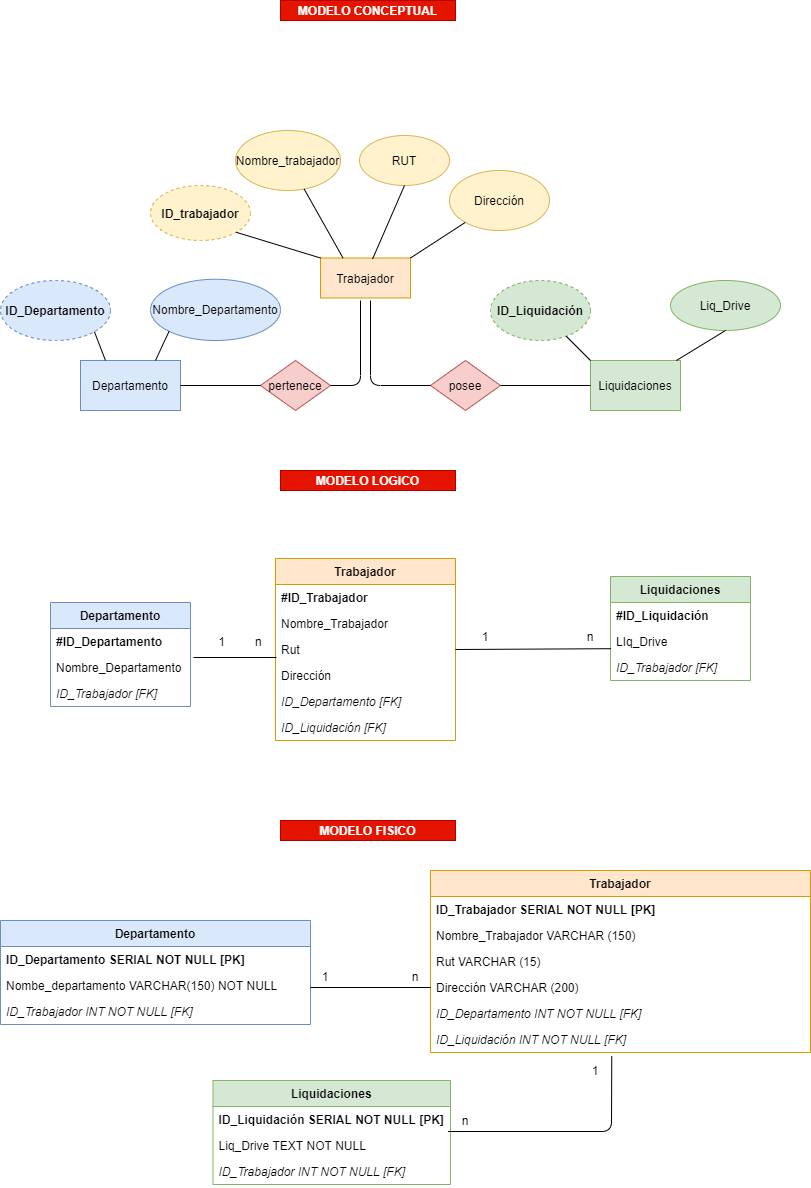

The diagram above was exported from draw.io. Its source (the exported page's mxGraphModel, read from the mxfile embedded in the PNG):
<mxGraphModel dx="1038" dy="1660" grid="1" gridSize="10" guides="1" tooltips="1" connect="1" arrows="1" fold="1" page="1" pageScale="1" pageWidth="827" pageHeight="1169" math="0" shadow="0">
  <root>
    <mxCell id="0" />
    <mxCell id="1" parent="0" />
    <mxCell id="_hfuWgucXrAeE_MrmLrI-1" value="Trabajador" style="rounded=0;whiteSpace=wrap;html=1;fillColor=#ffe6cc;strokeColor=#d79b00;" vertex="1" parent="1">
      <mxGeometry x="330" y="187.5" width="90" height="40" as="geometry" />
    </mxCell>
    <mxCell id="_hfuWgucXrAeE_MrmLrI-3" value="Nombre_trabajador" style="ellipse;whiteSpace=wrap;html=1;fillColor=#fff2cc;strokeColor=#d6b656;" vertex="1" parent="1">
      <mxGeometry x="245" y="60" width="105" height="60" as="geometry" />
    </mxCell>
    <mxCell id="_hfuWgucXrAeE_MrmLrI-4" value="RUT" style="ellipse;whiteSpace=wrap;html=1;fillColor=#fff2cc;strokeColor=#d6b656;" vertex="1" parent="1">
      <mxGeometry x="369" y="65" width="90" height="50" as="geometry" />
    </mxCell>
    <mxCell id="_hfuWgucXrAeE_MrmLrI-5" value="Dirección" style="ellipse;whiteSpace=wrap;html=1;fillColor=#fff2cc;strokeColor=#d6b656;" vertex="1" parent="1">
      <mxGeometry x="459" y="100" width="100" height="60" as="geometry" />
    </mxCell>
    <mxCell id="_hfuWgucXrAeE_MrmLrI-8" value="ID_trabajador" style="ellipse;whiteSpace=wrap;html=1;dashed=1;fillColor=#fff2cc;strokeColor=#d6b656;fontStyle=1" vertex="1" parent="1">
      <mxGeometry x="160" y="115" width="100" height="55" as="geometry" />
    </mxCell>
    <mxCell id="_hfuWgucXrAeE_MrmLrI-10" value="" style="endArrow=none;html=1;entryX=1;entryY=1;entryDx=0;entryDy=0;exitX=0;exitY=0;exitDx=0;exitDy=0;" edge="1" parent="1" source="_hfuWgucXrAeE_MrmLrI-1" target="_hfuWgucXrAeE_MrmLrI-8">
      <mxGeometry width="50" height="50" relative="1" as="geometry">
        <mxPoint x="390" y="310" as="sourcePoint" />
        <mxPoint x="320" y="270" as="targetPoint" />
      </mxGeometry>
    </mxCell>
    <mxCell id="_hfuWgucXrAeE_MrmLrI-14" value="" style="endArrow=none;html=1;exitX=0.25;exitY=0;exitDx=0;exitDy=0;" edge="1" parent="1" source="_hfuWgucXrAeE_MrmLrI-1" target="_hfuWgucXrAeE_MrmLrI-3">
      <mxGeometry width="50" height="50" relative="1" as="geometry">
        <mxPoint x="410" y="249" as="sourcePoint" />
        <mxPoint x="390.0000000000001" y="160" as="targetPoint" />
      </mxGeometry>
    </mxCell>
    <mxCell id="_hfuWgucXrAeE_MrmLrI-15" value="" style="endArrow=none;html=1;entryX=0.5;entryY=1;entryDx=0;entryDy=0;exitX=0.578;exitY=0.028;exitDx=0;exitDy=0;exitPerimeter=0;" edge="1" parent="1" source="_hfuWgucXrAeE_MrmLrI-1" target="_hfuWgucXrAeE_MrmLrI-4">
      <mxGeometry width="50" height="50" relative="1" as="geometry">
        <mxPoint x="475" y="200" as="sourcePoint" />
        <mxPoint x="440" y="260" as="targetPoint" />
      </mxGeometry>
    </mxCell>
    <mxCell id="_hfuWgucXrAeE_MrmLrI-16" value="" style="endArrow=none;html=1;exitX=1;exitY=0;exitDx=0;exitDy=0;" edge="1" parent="1" source="_hfuWgucXrAeE_MrmLrI-1" target="_hfuWgucXrAeE_MrmLrI-5">
      <mxGeometry width="50" height="50" relative="1" as="geometry">
        <mxPoint x="480" y="260" as="sourcePoint" />
        <mxPoint x="550" y="250" as="targetPoint" />
      </mxGeometry>
    </mxCell>
    <mxCell id="_hfuWgucXrAeE_MrmLrI-18" value="Liquidaciones" style="rounded=0;whiteSpace=wrap;html=1;fillColor=#d5e8d4;strokeColor=#82b366;" vertex="1" parent="1">
      <mxGeometry x="600" y="290" width="90" height="50" as="geometry" />
    </mxCell>
    <mxCell id="_hfuWgucXrAeE_MrmLrI-19" value="Departamento" style="rounded=0;whiteSpace=wrap;html=1;fillColor=#dae8fc;strokeColor=#6c8ebf;" vertex="1" parent="1">
      <mxGeometry x="90" y="290" width="100" height="50" as="geometry" />
    </mxCell>
    <mxCell id="_hfuWgucXrAeE_MrmLrI-20" value="Liq_Drive" style="ellipse;whiteSpace=wrap;html=1;fillColor=#d5e8d4;strokeColor=#82b366;" vertex="1" parent="1">
      <mxGeometry x="680" y="210" width="110" height="50" as="geometry" />
    </mxCell>
    <mxCell id="_hfuWgucXrAeE_MrmLrI-21" value="ID_Liquidación" style="ellipse;whiteSpace=wrap;html=1;fillColor=#d5e8d4;strokeColor=#82b366;fontStyle=1;dashed=1;" vertex="1" parent="1">
      <mxGeometry x="500" y="210" width="100" height="60" as="geometry" />
    </mxCell>
    <mxCell id="_hfuWgucXrAeE_MrmLrI-24" value="" style="endArrow=none;html=1;exitX=0;exitY=0;exitDx=0;exitDy=0;" edge="1" parent="1" source="_hfuWgucXrAeE_MrmLrI-18" target="_hfuWgucXrAeE_MrmLrI-21">
      <mxGeometry width="50" height="50" relative="1" as="geometry">
        <mxPoint x="170" y="270" as="sourcePoint" />
        <mxPoint x="138.56953381770518" y="222.85430072655777" as="targetPoint" />
      </mxGeometry>
    </mxCell>
    <mxCell id="_hfuWgucXrAeE_MrmLrI-25" value="" style="endArrow=none;html=1;entryX=0.5;entryY=1;entryDx=0;entryDy=0;" edge="1" parent="1" source="_hfuWgucXrAeE_MrmLrI-18" target="_hfuWgucXrAeE_MrmLrI-20">
      <mxGeometry width="50" height="50" relative="1" as="geometry">
        <mxPoint x="515" y="260" as="sourcePoint" />
        <mxPoint x="487.9936034113109" y="217.9900497509284" as="targetPoint" />
      </mxGeometry>
    </mxCell>
    <mxCell id="_hfuWgucXrAeE_MrmLrI-27" value="Nombre_Departamento" style="ellipse;whiteSpace=wrap;html=1;fillColor=#dae8fc;strokeColor=#6c8ebf;" vertex="1" parent="1">
      <mxGeometry x="160" y="208.75" width="130" height="61.25" as="geometry" />
    </mxCell>
    <mxCell id="_hfuWgucXrAeE_MrmLrI-28" value="ID_Departamento" style="ellipse;whiteSpace=wrap;html=1;fillColor=#dae8fc;strokeColor=#6c8ebf;shadow=0;fontStyle=1;dashed=1;" vertex="1" parent="1">
      <mxGeometry x="10" y="210" width="110" height="60" as="geometry" />
    </mxCell>
    <mxCell id="_hfuWgucXrAeE_MrmLrI-29" value="" style="endArrow=none;html=1;entryX=1;entryY=1;entryDx=0;entryDy=0;exitX=0.25;exitY=0;exitDx=0;exitDy=0;" edge="1" parent="1" source="_hfuWgucXrAeE_MrmLrI-19" target="_hfuWgucXrAeE_MrmLrI-28">
      <mxGeometry width="50" height="50" relative="1" as="geometry">
        <mxPoint x="410" y="420" as="sourcePoint" />
        <mxPoint x="440" y="260" as="targetPoint" />
      </mxGeometry>
    </mxCell>
    <mxCell id="_hfuWgucXrAeE_MrmLrI-30" value="" style="endArrow=none;html=1;entryX=0.75;entryY=0;entryDx=0;entryDy=0;exitX=0;exitY=1;exitDx=0;exitDy=0;" edge="1" parent="1" source="_hfuWgucXrAeE_MrmLrI-27" target="_hfuWgucXrAeE_MrmLrI-19">
      <mxGeometry width="50" height="50" relative="1" as="geometry">
        <mxPoint x="420" y="430" as="sourcePoint" />
        <mxPoint x="343.8908729652601" y="409.74873734152914" as="targetPoint" />
      </mxGeometry>
    </mxCell>
    <mxCell id="_hfuWgucXrAeE_MrmLrI-31" value="pertenece" style="rhombus;whiteSpace=wrap;html=1;shadow=0;fillColor=#f8cecc;strokeColor=#b85450;" vertex="1" parent="1">
      <mxGeometry x="270" y="290" width="70" height="50" as="geometry" />
    </mxCell>
    <mxCell id="_hfuWgucXrAeE_MrmLrI-32" value="posee" style="rhombus;whiteSpace=wrap;html=1;shadow=0;fillColor=#f8cecc;strokeColor=#b85450;" vertex="1" parent="1">
      <mxGeometry x="440" y="290" width="70" height="50" as="geometry" />
    </mxCell>
    <mxCell id="_hfuWgucXrAeE_MrmLrI-35" value="" style="endArrow=none;html=1;exitX=1;exitY=0.5;exitDx=0;exitDy=0;entryX=0;entryY=0.5;entryDx=0;entryDy=0;" edge="1" parent="1" source="_hfuWgucXrAeE_MrmLrI-32" target="_hfuWgucXrAeE_MrmLrI-18">
      <mxGeometry width="50" height="50" relative="1" as="geometry">
        <mxPoint x="220" y="390" as="sourcePoint" />
        <mxPoint x="598" y="295" as="targetPoint" />
      </mxGeometry>
    </mxCell>
    <mxCell id="_hfuWgucXrAeE_MrmLrI-38" value="" style="endArrow=none;html=1;exitX=1;exitY=0.5;exitDx=0;exitDy=0;entryX=0;entryY=0.5;entryDx=0;entryDy=0;" edge="1" parent="1" source="_hfuWgucXrAeE_MrmLrI-19" target="_hfuWgucXrAeE_MrmLrI-31">
      <mxGeometry width="50" height="50" relative="1" as="geometry">
        <mxPoint x="380" y="310" as="sourcePoint" />
        <mxPoint x="430" y="260" as="targetPoint" />
      </mxGeometry>
    </mxCell>
    <mxCell id="_hfuWgucXrAeE_MrmLrI-39" value="" style="endArrow=none;html=1;exitX=1;exitY=0.5;exitDx=0;exitDy=0;" edge="1" parent="1" source="_hfuWgucXrAeE_MrmLrI-31">
      <mxGeometry width="50" height="50" relative="1" as="geometry">
        <mxPoint x="380" y="310" as="sourcePoint" />
        <mxPoint x="370" y="230" as="targetPoint" />
        <Array as="points">
          <mxPoint x="370" y="315" />
        </Array>
      </mxGeometry>
    </mxCell>
    <mxCell id="_hfuWgucXrAeE_MrmLrI-40" value="" style="endArrow=none;html=1;exitX=0;exitY=0.5;exitDx=0;exitDy=0;" edge="1" parent="1" source="_hfuWgucXrAeE_MrmLrI-32">
      <mxGeometry width="50" height="50" relative="1" as="geometry">
        <mxPoint x="380" y="310" as="sourcePoint" />
        <mxPoint x="380" y="230" as="targetPoint" />
        <Array as="points">
          <mxPoint x="380" y="315" />
        </Array>
      </mxGeometry>
    </mxCell>
    <mxCell id="_hfuWgucXrAeE_MrmLrI-50" value="Liquidaciones" style="swimlane;fontStyle=1;childLayout=stackLayout;horizontal=1;startSize=26;fillColor=#d5e8d4;horizontalStack=0;resizeParent=1;resizeParentMax=0;resizeLast=0;collapsible=1;marginBottom=0;shadow=0;strokeColor=#82b366;" vertex="1" parent="1">
      <mxGeometry x="620" y="506" width="140" height="104" as="geometry" />
    </mxCell>
    <mxCell id="_hfuWgucXrAeE_MrmLrI-51" value="#ID_Liquidación" style="text;strokeColor=none;fillColor=none;align=left;verticalAlign=top;spacingLeft=4;spacingRight=4;overflow=hidden;rotatable=0;points=[[0,0.5],[1,0.5]];portConstraint=eastwest;fontStyle=1" vertex="1" parent="_hfuWgucXrAeE_MrmLrI-50">
      <mxGeometry y="26" width="140" height="26" as="geometry" />
    </mxCell>
    <mxCell id="_hfuWgucXrAeE_MrmLrI-53" value="LIq_Drive" style="text;strokeColor=none;fillColor=none;align=left;verticalAlign=top;spacingLeft=4;spacingRight=4;overflow=hidden;rotatable=0;points=[[0,0.5],[1,0.5]];portConstraint=eastwest;" vertex="1" parent="_hfuWgucXrAeE_MrmLrI-50">
      <mxGeometry y="52" width="140" height="26" as="geometry" />
    </mxCell>
    <mxCell id="_hfuWgucXrAeE_MrmLrI-97" value="ID_Trabajador [FK]" style="text;strokeColor=none;fillColor=none;align=left;verticalAlign=top;spacingLeft=4;spacingRight=4;overflow=hidden;rotatable=0;points=[[0,0.5],[1,0.5]];portConstraint=eastwest;fontStyle=2" vertex="1" parent="_hfuWgucXrAeE_MrmLrI-50">
      <mxGeometry y="78" width="140" height="26" as="geometry" />
    </mxCell>
    <mxCell id="_hfuWgucXrAeE_MrmLrI-54" value="Trabajador" style="swimlane;fontStyle=1;childLayout=stackLayout;horizontal=1;startSize=26;fillColor=#ffe6cc;horizontalStack=0;resizeParent=1;resizeParentMax=0;resizeLast=0;collapsible=1;marginBottom=0;shadow=0;strokeColor=#d79b00;" vertex="1" parent="1">
      <mxGeometry x="285" y="488" width="180" height="182" as="geometry" />
    </mxCell>
    <mxCell id="_hfuWgucXrAeE_MrmLrI-55" value="#ID_Trabajador&#10;" style="text;strokeColor=none;fillColor=none;align=left;verticalAlign=top;spacingLeft=4;spacingRight=4;overflow=hidden;rotatable=0;points=[[0,0.5],[1,0.5]];portConstraint=eastwest;fontStyle=1" vertex="1" parent="_hfuWgucXrAeE_MrmLrI-54">
      <mxGeometry y="26" width="180" height="26" as="geometry" />
    </mxCell>
    <mxCell id="_hfuWgucXrAeE_MrmLrI-59" value="Nombre_Trabajador" style="text;strokeColor=none;fillColor=none;align=left;verticalAlign=top;spacingLeft=4;spacingRight=4;overflow=hidden;rotatable=0;points=[[0,0.5],[1,0.5]];portConstraint=eastwest;" vertex="1" parent="_hfuWgucXrAeE_MrmLrI-54">
      <mxGeometry y="52" width="180" height="26" as="geometry" />
    </mxCell>
    <mxCell id="_hfuWgucXrAeE_MrmLrI-56" value="Rut" style="text;strokeColor=none;fillColor=none;align=left;verticalAlign=top;spacingLeft=4;spacingRight=4;overflow=hidden;rotatable=0;points=[[0,0.5],[1,0.5]];portConstraint=eastwest;" vertex="1" parent="_hfuWgucXrAeE_MrmLrI-54">
      <mxGeometry y="78" width="180" height="26" as="geometry" />
    </mxCell>
    <mxCell id="_hfuWgucXrAeE_MrmLrI-99" value="Dirección" style="text;strokeColor=none;fillColor=none;align=left;verticalAlign=top;spacingLeft=4;spacingRight=4;overflow=hidden;rotatable=0;points=[[0,0.5],[1,0.5]];portConstraint=eastwest;" vertex="1" parent="_hfuWgucXrAeE_MrmLrI-54">
      <mxGeometry y="104" width="180" height="26" as="geometry" />
    </mxCell>
    <mxCell id="_hfuWgucXrAeE_MrmLrI-100" value="ID_Departamento [FK]" style="text;strokeColor=none;fillColor=none;align=left;verticalAlign=top;spacingLeft=4;spacingRight=4;overflow=hidden;rotatable=0;points=[[0,0.5],[1,0.5]];portConstraint=eastwest;fontStyle=2" vertex="1" parent="_hfuWgucXrAeE_MrmLrI-54">
      <mxGeometry y="130" width="180" height="26" as="geometry" />
    </mxCell>
    <mxCell id="_hfuWgucXrAeE_MrmLrI-106" value="ID_Liquidación [FK]" style="text;strokeColor=none;fillColor=none;align=left;verticalAlign=top;spacingLeft=4;spacingRight=4;overflow=hidden;rotatable=0;points=[[0,0.5],[1,0.5]];portConstraint=eastwest;fontStyle=2" vertex="1" parent="_hfuWgucXrAeE_MrmLrI-54">
      <mxGeometry y="156" width="180" height="26" as="geometry" />
    </mxCell>
    <mxCell id="_hfuWgucXrAeE_MrmLrI-60" value="Departamento" style="swimlane;fontStyle=1;childLayout=stackLayout;horizontal=1;startSize=26;fillColor=#dae8fc;horizontalStack=0;resizeParent=1;resizeParentMax=0;resizeLast=0;collapsible=1;marginBottom=0;shadow=0;strokeColor=#6c8ebf;" vertex="1" parent="1">
      <mxGeometry x="60" y="532" width="140" height="104" as="geometry" />
    </mxCell>
    <mxCell id="_hfuWgucXrAeE_MrmLrI-61" value="#ID_Departamento" style="text;strokeColor=none;fillColor=none;align=left;verticalAlign=top;spacingLeft=4;spacingRight=4;overflow=hidden;rotatable=0;points=[[0,0.5],[1,0.5]];portConstraint=eastwest;fontStyle=1" vertex="1" parent="_hfuWgucXrAeE_MrmLrI-60">
      <mxGeometry y="26" width="140" height="26" as="geometry" />
    </mxCell>
    <mxCell id="_hfuWgucXrAeE_MrmLrI-98" value="Nombre_Departamento" style="text;strokeColor=none;fillColor=none;align=left;verticalAlign=top;spacingLeft=4;spacingRight=4;overflow=hidden;rotatable=0;points=[[0,0.5],[1,0.5]];portConstraint=eastwest;" vertex="1" parent="_hfuWgucXrAeE_MrmLrI-60">
      <mxGeometry y="52" width="140" height="26" as="geometry" />
    </mxCell>
    <mxCell id="_hfuWgucXrAeE_MrmLrI-62" value="ID_Trabajador [FK]" style="text;strokeColor=none;fillColor=none;align=left;verticalAlign=top;spacingLeft=4;spacingRight=4;overflow=hidden;rotatable=0;points=[[0,0.5],[1,0.5]];portConstraint=eastwest;fontStyle=2" vertex="1" parent="_hfuWgucXrAeE_MrmLrI-60">
      <mxGeometry y="78" width="140" height="26" as="geometry" />
    </mxCell>
    <mxCell id="_hfuWgucXrAeE_MrmLrI-66" value="" style="endArrow=none;html=1;entryX=0.006;entryY=0.808;entryDx=0;entryDy=0;entryPerimeter=0;" edge="1" parent="1" target="_hfuWgucXrAeE_MrmLrI-56">
      <mxGeometry width="50" height="50" relative="1" as="geometry">
        <mxPoint x="203" y="587" as="sourcePoint" />
        <mxPoint x="420" y="440" as="targetPoint" />
      </mxGeometry>
    </mxCell>
    <mxCell id="_hfuWgucXrAeE_MrmLrI-67" value="1&amp;nbsp; &amp;nbsp; &amp;nbsp; &amp;nbsp; &amp;nbsp;n" style="text;html=1;strokeColor=none;fillColor=none;align=center;verticalAlign=middle;whiteSpace=wrap;rounded=0;shadow=0;" vertex="1" parent="1">
      <mxGeometry x="210" y="561" width="80" height="20" as="geometry" />
    </mxCell>
    <mxCell id="_hfuWgucXrAeE_MrmLrI-69" value="1" style="text;html=1;strokeColor=none;fillColor=none;align=center;verticalAlign=middle;whiteSpace=wrap;rounded=0;shadow=0;" vertex="1" parent="1">
      <mxGeometry x="475" y="556" width="40" height="20" as="geometry" />
    </mxCell>
    <mxCell id="_hfuWgucXrAeE_MrmLrI-71" value="MODELO LOGICO" style="text;html=1;align=center;verticalAlign=middle;whiteSpace=wrap;rounded=0;shadow=0;fontStyle=1;strokeColor=#B20000;fillColor=#e51400;fontColor=#ffffff;" vertex="1" parent="1">
      <mxGeometry x="290" y="400" width="175" height="20" as="geometry" />
    </mxCell>
    <mxCell id="_hfuWgucXrAeE_MrmLrI-72" value="MODELO FISICO" style="text;html=1;align=center;verticalAlign=middle;whiteSpace=wrap;rounded=0;shadow=0;fontStyle=1;strokeColor=#B20000;fillColor=#e51400;fontColor=#ffffff;" vertex="1" parent="1">
      <mxGeometry x="290" y="750" width="175" height="20" as="geometry" />
    </mxCell>
    <mxCell id="_hfuWgucXrAeE_MrmLrI-73" value="Liquidaciones" style="swimlane;fontStyle=1;childLayout=stackLayout;horizontal=1;startSize=26;fillColor=#d5e8d4;horizontalStack=0;resizeParent=1;resizeParentMax=0;resizeLast=0;collapsible=1;marginBottom=0;shadow=0;strokeColor=#82b366;" vertex="1" parent="1">
      <mxGeometry x="222.5" y="1010" width="237.5" height="104" as="geometry" />
    </mxCell>
    <mxCell id="_hfuWgucXrAeE_MrmLrI-74" value="ID_Liquidación SERIAL NOT NULL [PK]" style="text;strokeColor=none;fillColor=none;align=left;verticalAlign=top;spacingLeft=4;spacingRight=4;overflow=hidden;rotatable=0;points=[[0,0.5],[1,0.5]];portConstraint=eastwest;fontStyle=1" vertex="1" parent="_hfuWgucXrAeE_MrmLrI-73">
      <mxGeometry y="26" width="237.5" height="26" as="geometry" />
    </mxCell>
    <mxCell id="_hfuWgucXrAeE_MrmLrI-75" value="Liq_Drive TEXT NOT NULL" style="text;strokeColor=none;fillColor=none;align=left;verticalAlign=top;spacingLeft=4;spacingRight=4;overflow=hidden;rotatable=0;points=[[0,0.5],[1,0.5]];portConstraint=eastwest;" vertex="1" parent="_hfuWgucXrAeE_MrmLrI-73">
      <mxGeometry y="52" width="237.5" height="26" as="geometry" />
    </mxCell>
    <mxCell id="_hfuWgucXrAeE_MrmLrI-91" value="ID_Trabajador INT NOT NULL [FK]" style="text;strokeColor=none;fillColor=none;align=left;verticalAlign=top;spacingLeft=4;spacingRight=4;overflow=hidden;rotatable=0;points=[[0,0.5],[1,0.5]];portConstraint=eastwest;fontStyle=2" vertex="1" parent="_hfuWgucXrAeE_MrmLrI-73">
      <mxGeometry y="78" width="237.5" height="26" as="geometry" />
    </mxCell>
    <mxCell id="_hfuWgucXrAeE_MrmLrI-77" value="Trabajador" style="swimlane;fontStyle=1;childLayout=stackLayout;horizontal=1;startSize=26;fillColor=#ffe6cc;horizontalStack=0;resizeParent=1;resizeParentMax=0;resizeLast=0;collapsible=1;marginBottom=0;shadow=0;strokeColor=#d79b00;" vertex="1" parent="1">
      <mxGeometry x="440" y="800" width="380" height="182" as="geometry" />
    </mxCell>
    <mxCell id="_hfuWgucXrAeE_MrmLrI-78" value="ID_Trabajador SERIAL NOT NULL [PK]&#10;" style="text;strokeColor=none;fillColor=none;align=left;verticalAlign=top;spacingLeft=4;spacingRight=4;overflow=hidden;rotatable=0;points=[[0,0.5],[1,0.5]];portConstraint=eastwest;fontStyle=1" vertex="1" parent="_hfuWgucXrAeE_MrmLrI-77">
      <mxGeometry y="26" width="380" height="26" as="geometry" />
    </mxCell>
    <mxCell id="_hfuWgucXrAeE_MrmLrI-80" value="Nombre_Trabajador VARCHAR (150)" style="text;strokeColor=none;fillColor=none;align=left;verticalAlign=top;spacingLeft=4;spacingRight=4;overflow=hidden;rotatable=0;points=[[0,0.5],[1,0.5]];portConstraint=eastwest;" vertex="1" parent="_hfuWgucXrAeE_MrmLrI-77">
      <mxGeometry y="52" width="380" height="26" as="geometry" />
    </mxCell>
    <mxCell id="_hfuWgucXrAeE_MrmLrI-81" value="Rut VARCHAR (15)" style="text;strokeColor=none;fillColor=none;align=left;verticalAlign=top;spacingLeft=4;spacingRight=4;overflow=hidden;rotatable=0;points=[[0,0.5],[1,0.5]];portConstraint=eastwest;" vertex="1" parent="_hfuWgucXrAeE_MrmLrI-77">
      <mxGeometry y="78" width="380" height="26" as="geometry" />
    </mxCell>
    <mxCell id="_hfuWgucXrAeE_MrmLrI-92" value="Dirección VARCHAR (200)" style="text;strokeColor=none;fillColor=none;align=left;verticalAlign=top;spacingLeft=4;spacingRight=4;overflow=hidden;rotatable=0;points=[[0,0.5],[1,0.5]];portConstraint=eastwest;" vertex="1" parent="_hfuWgucXrAeE_MrmLrI-77">
      <mxGeometry y="104" width="380" height="26" as="geometry" />
    </mxCell>
    <mxCell id="_hfuWgucXrAeE_MrmLrI-107" value="ID_Departamento INT NOT NULL [FK]" style="text;strokeColor=none;fillColor=none;align=left;verticalAlign=top;spacingLeft=4;spacingRight=4;overflow=hidden;rotatable=0;points=[[0,0.5],[1,0.5]];portConstraint=eastwest;fontStyle=2" vertex="1" parent="_hfuWgucXrAeE_MrmLrI-77">
      <mxGeometry y="130" width="380" height="26" as="geometry" />
    </mxCell>
    <mxCell id="_hfuWgucXrAeE_MrmLrI-82" value="ID_Liquidación INT NOT NULL [FK]" style="text;strokeColor=none;fillColor=none;align=left;verticalAlign=top;spacingLeft=4;spacingRight=4;overflow=hidden;rotatable=0;points=[[0,0.5],[1,0.5]];portConstraint=eastwest;fontStyle=2" vertex="1" parent="_hfuWgucXrAeE_MrmLrI-77">
      <mxGeometry y="156" width="380" height="26" as="geometry" />
    </mxCell>
    <mxCell id="_hfuWgucXrAeE_MrmLrI-83" value="Departamento" style="swimlane;fontStyle=1;childLayout=stackLayout;horizontal=1;startSize=26;fillColor=#dae8fc;horizontalStack=0;resizeParent=1;resizeParentMax=0;resizeLast=0;collapsible=1;marginBottom=0;shadow=0;strokeColor=#6c8ebf;" vertex="1" parent="1">
      <mxGeometry x="10" y="850" width="310" height="104" as="geometry" />
    </mxCell>
    <mxCell id="_hfuWgucXrAeE_MrmLrI-84" value="ID_Departamento SERIAL NOT NULL [PK]" style="text;strokeColor=none;fillColor=none;align=left;verticalAlign=top;spacingLeft=4;spacingRight=4;overflow=hidden;rotatable=0;points=[[0,0.5],[1,0.5]];portConstraint=eastwest;fontStyle=1" vertex="1" parent="_hfuWgucXrAeE_MrmLrI-83">
      <mxGeometry y="26" width="310" height="26" as="geometry" />
    </mxCell>
    <mxCell id="_hfuWgucXrAeE_MrmLrI-85" value="Nombe_departamento VARCHAR(150) NOT NULL" style="text;strokeColor=none;fillColor=none;align=left;verticalAlign=top;spacingLeft=4;spacingRight=4;overflow=hidden;rotatable=0;points=[[0,0.5],[1,0.5]];portConstraint=eastwest;" vertex="1" parent="_hfuWgucXrAeE_MrmLrI-83">
      <mxGeometry y="52" width="310" height="26" as="geometry" />
    </mxCell>
    <mxCell id="_hfuWgucXrAeE_MrmLrI-93" value="ID_Trabajador INT NOT NULL [FK]" style="text;strokeColor=none;fillColor=none;align=left;verticalAlign=top;spacingLeft=4;spacingRight=4;overflow=hidden;rotatable=0;points=[[0,0.5],[1,0.5]];portConstraint=eastwest;fontStyle=2" vertex="1" parent="_hfuWgucXrAeE_MrmLrI-83">
      <mxGeometry y="78" width="310" height="26" as="geometry" />
    </mxCell>
    <mxCell id="_hfuWgucXrAeE_MrmLrI-86" value="" style="endArrow=none;html=1;entryX=0;entryY=0.5;entryDx=0;entryDy=0;" edge="1" parent="1" target="_hfuWgucXrAeE_MrmLrI-92">
      <mxGeometry width="50" height="50" relative="1" as="geometry">
        <mxPoint x="320" y="917" as="sourcePoint" />
        <mxPoint x="420" y="746" as="targetPoint" />
      </mxGeometry>
    </mxCell>
    <mxCell id="_hfuWgucXrAeE_MrmLrI-95" value="" style="endArrow=none;html=1;exitX=0.003;exitY=0.777;exitDx=0;exitDy=0;exitPerimeter=0;entryX=1;entryY=0.5;entryDx=0;entryDy=0;" edge="1" parent="1" target="_hfuWgucXrAeE_MrmLrI-56">
      <mxGeometry width="50" height="50" relative="1" as="geometry">
        <mxPoint x="620.4200000000001" y="578.202" as="sourcePoint" />
        <mxPoint x="471" y="600" as="targetPoint" />
      </mxGeometry>
    </mxCell>
    <mxCell id="_hfuWgucXrAeE_MrmLrI-96" value="n" style="text;html=1;strokeColor=none;fillColor=none;align=center;verticalAlign=middle;whiteSpace=wrap;rounded=0;shadow=0;" vertex="1" parent="1">
      <mxGeometry x="580" y="556" width="40" height="20" as="geometry" />
    </mxCell>
    <mxCell id="_hfuWgucXrAeE_MrmLrI-101" value="" style="endArrow=none;html=1;exitX=1;exitY=0.5;exitDx=0;exitDy=0;entryX=0.477;entryY=1.146;entryDx=0;entryDy=0;entryPerimeter=0;" edge="1" parent="1" target="_hfuWgucXrAeE_MrmLrI-82">
      <mxGeometry width="50" height="50" relative="1" as="geometry">
        <mxPoint x="457.5" y="1061" as="sourcePoint" />
        <mxPoint x="660" y="1000" as="targetPoint" />
        <Array as="points">
          <mxPoint x="621" y="1061" />
        </Array>
      </mxGeometry>
    </mxCell>
    <mxCell id="_hfuWgucXrAeE_MrmLrI-102" value="1" style="text;html=1;strokeColor=none;fillColor=none;align=center;verticalAlign=middle;whiteSpace=wrap;rounded=0;shadow=0;" vertex="1" parent="1">
      <mxGeometry x="320" y="896" width="30" height="20" as="geometry" />
    </mxCell>
    <mxCell id="_hfuWgucXrAeE_MrmLrI-103" value="n" style="text;html=1;strokeColor=none;fillColor=none;align=center;verticalAlign=middle;whiteSpace=wrap;rounded=0;shadow=0;" vertex="1" parent="1">
      <mxGeometry x="410" y="896" width="30" height="20" as="geometry" />
    </mxCell>
    <mxCell id="_hfuWgucXrAeE_MrmLrI-104" value="n" style="text;html=1;strokeColor=none;fillColor=none;align=center;verticalAlign=middle;whiteSpace=wrap;rounded=0;shadow=0;" vertex="1" parent="1">
      <mxGeometry x="460" y="1040" width="30" height="20" as="geometry" />
    </mxCell>
    <mxCell id="_hfuWgucXrAeE_MrmLrI-105" value="1" style="text;html=1;strokeColor=none;fillColor=none;align=center;verticalAlign=middle;whiteSpace=wrap;rounded=0;shadow=0;" vertex="1" parent="1">
      <mxGeometry x="590" y="990" width="30" height="20" as="geometry" />
    </mxCell>
    <mxCell id="_hfuWgucXrAeE_MrmLrI-108" value="MODELO CONCEPTUAL" style="text;html=1;align=center;verticalAlign=middle;whiteSpace=wrap;rounded=0;shadow=0;fontStyle=1;strokeColor=#B20000;fillColor=#e51400;fontColor=#ffffff;" vertex="1" parent="1">
      <mxGeometry x="290" y="-70" width="175" height="20" as="geometry" />
    </mxCell>
  </root>
</mxGraphModel>